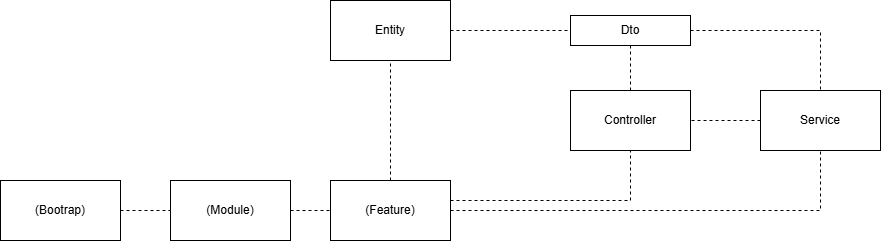

The diagram above was exported from draw.io. Its source (the exported page's mxGraphModel, read from the mxfile embedded in the PNG):
<mxGraphModel dx="3434" dy="1956" grid="1" gridSize="10" guides="1" tooltips="1" connect="1" arrows="1" fold="1" page="1" pageScale="1" pageWidth="850" pageHeight="1100" math="0" shadow="0">
  <root>
    <mxCell id="0" />
    <mxCell id="1" parent="0" />
    <mxCell id="2" value="Controller" style="rounded=0;whiteSpace=wrap;html=1;" parent="1" vertex="1">
      <mxGeometry x="-260" y="450" width="120" height="60" as="geometry" />
    </mxCell>
    <mxCell id="3" style="edgeStyle=orthogonalEdgeStyle;shape=connector;rounded=0;orthogonalLoop=1;jettySize=auto;html=1;dashed=1;strokeColor=default;align=center;verticalAlign=middle;fontFamily=Helvetica;fontSize=11;fontColor=default;labelBackgroundColor=default;endArrow=none;endFill=0;flowAnimation=1;" parent="1" source="4" target="2" edge="1">
      <mxGeometry relative="1" as="geometry" />
    </mxCell>
    <mxCell id="4" value="Service" style="rounded=0;whiteSpace=wrap;html=1;" parent="1" vertex="1">
      <mxGeometry x="-70" y="450" width="120" height="60" as="geometry" />
    </mxCell>
    <mxCell id="5" style="edgeStyle=orthogonalEdgeStyle;shape=connector;rounded=0;orthogonalLoop=1;jettySize=auto;html=1;dashed=1;strokeColor=default;align=center;verticalAlign=middle;fontFamily=Helvetica;fontSize=11;fontColor=default;labelBackgroundColor=default;endArrow=none;endFill=0;flowAnimation=1;" parent="1" source="6" target="16" edge="1">
      <mxGeometry relative="1" as="geometry" />
    </mxCell>
    <mxCell id="6" value="(Module)" style="rounded=0;whiteSpace=wrap;html=1;" parent="1" vertex="1">
      <mxGeometry x="-660" y="540" width="120" height="60" as="geometry" />
    </mxCell>
    <mxCell id="7" style="edgeStyle=orthogonalEdgeStyle;rounded=0;orthogonalLoop=1;jettySize=auto;html=1;endArrow=none;endFill=0;dashed=1;flowAnimation=1;" parent="1" source="8" target="6" edge="1">
      <mxGeometry relative="1" as="geometry" />
    </mxCell>
    <mxCell id="8" value="(Bootrap)" style="rounded=0;whiteSpace=wrap;html=1;" parent="1" vertex="1">
      <mxGeometry x="-830" y="540" width="120" height="60" as="geometry" />
    </mxCell>
    <mxCell id="9" style="edgeStyle=orthogonalEdgeStyle;shape=connector;rounded=0;orthogonalLoop=1;jettySize=auto;html=1;dashed=1;strokeColor=default;align=center;verticalAlign=middle;fontFamily=Helvetica;fontSize=11;fontColor=default;labelBackgroundColor=default;endArrow=none;endFill=0;flowAnimation=1;" parent="1" source="17" target="12" edge="1">
      <mxGeometry relative="1" as="geometry">
        <mxPoint x="-500" y="320.7407407407409" as="sourcePoint" />
      </mxGeometry>
    </mxCell>
    <mxCell id="10" style="edgeStyle=orthogonalEdgeStyle;shape=connector;rounded=0;orthogonalLoop=1;jettySize=auto;html=1;dashed=1;strokeColor=default;align=center;verticalAlign=middle;fontFamily=Helvetica;fontSize=11;fontColor=default;labelBackgroundColor=default;endArrow=none;endFill=0;flowAnimation=1;" parent="1" source="12" target="2" edge="1">
      <mxGeometry relative="1" as="geometry" />
    </mxCell>
    <mxCell id="11" style="edgeStyle=orthogonalEdgeStyle;shape=connector;rounded=0;orthogonalLoop=1;jettySize=auto;html=1;dashed=1;strokeColor=default;align=center;verticalAlign=middle;fontFamily=Helvetica;fontSize=11;fontColor=default;labelBackgroundColor=default;endArrow=none;endFill=0;flowAnimation=1;" parent="1" source="12" target="4" edge="1">
      <mxGeometry relative="1" as="geometry" />
    </mxCell>
    <mxCell id="12" value="Dto" style="rounded=0;whiteSpace=wrap;html=1;" parent="1" vertex="1">
      <mxGeometry x="-260" y="375" width="120" height="30" as="geometry" />
    </mxCell>
    <mxCell id="13" style="edgeStyle=orthogonalEdgeStyle;shape=connector;rounded=0;orthogonalLoop=1;jettySize=auto;html=1;dashed=1;strokeColor=default;align=center;verticalAlign=middle;fontFamily=Helvetica;fontSize=11;fontColor=default;labelBackgroundColor=default;endArrow=none;endFill=0;flowAnimation=1;" parent="1" source="16" target="2" edge="1">
      <mxGeometry relative="1" as="geometry">
        <Array as="points">
          <mxPoint x="-200" y="560" />
        </Array>
      </mxGeometry>
    </mxCell>
    <mxCell id="14" style="edgeStyle=orthogonalEdgeStyle;shape=connector;rounded=0;orthogonalLoop=1;jettySize=auto;html=1;dashed=1;strokeColor=default;align=center;verticalAlign=middle;fontFamily=Helvetica;fontSize=11;fontColor=default;labelBackgroundColor=default;endArrow=none;endFill=0;flowAnimation=1;" parent="1" source="16" target="17" edge="1">
      <mxGeometry relative="1" as="geometry">
        <Array as="points">
          <mxPoint x="-440" y="490" />
          <mxPoint x="-440" y="490" />
        </Array>
        <mxPoint x="-619.9259259259256" y="200" as="targetPoint" />
      </mxGeometry>
    </mxCell>
    <mxCell id="15" style="edgeStyle=orthogonalEdgeStyle;shape=connector;rounded=0;orthogonalLoop=1;jettySize=auto;html=1;dashed=1;strokeColor=default;align=center;verticalAlign=middle;fontFamily=Helvetica;fontSize=11;fontColor=default;labelBackgroundColor=default;endArrow=none;endFill=0;flowAnimation=1;" parent="1" source="16" target="4" edge="1">
      <mxGeometry relative="1" as="geometry" />
    </mxCell>
    <mxCell id="16" value="(Feature)" style="rounded=0;whiteSpace=wrap;html=1;" parent="1" vertex="1">
      <mxGeometry x="-500" y="540" width="120" height="60" as="geometry" />
    </mxCell>
    <mxCell id="17" value="Entity" style="rounded=0;whiteSpace=wrap;html=1;" parent="1" vertex="1">
      <mxGeometry x="-500" y="360" width="120" height="60" as="geometry" />
    </mxCell>
  </root>
</mxGraphModel>